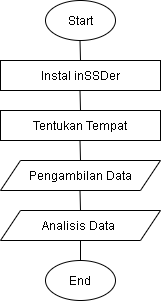

The diagram above was exported from draw.io. Its source (the exported page's mxGraphModel, read from the mxfile embedded in the PNG):
<mxGraphModel dx="868" dy="510" grid="1" gridSize="10" guides="1" tooltips="1" connect="1" arrows="1" fold="1" page="1" pageScale="1" pageWidth="850" pageHeight="1400" math="0" shadow="0">
  <root>
    <mxCell id="0" />
    <mxCell id="1" parent="0" />
    <mxCell id="kYMvY3vByHpC-Dv9fDPE-1" value="Start" style="ellipse;whiteSpace=wrap;html=1;strokeWidth=1;" vertex="1" parent="1">
      <mxGeometry x="365" y="80" width="70" height="40" as="geometry" />
    </mxCell>
    <mxCell id="kYMvY3vByHpC-Dv9fDPE-3" value="Instal inSSDer" style="rounded=0;whiteSpace=wrap;html=1;strokeWidth=1;" vertex="1" parent="1">
      <mxGeometry x="320" y="140" width="160" height="30" as="geometry" />
    </mxCell>
    <mxCell id="kYMvY3vByHpC-Dv9fDPE-4" value="Tentukan Tempat" style="rounded=0;whiteSpace=wrap;html=1;strokeWidth=1;" vertex="1" parent="1">
      <mxGeometry x="320" y="190" width="160" height="30" as="geometry" />
    </mxCell>
    <mxCell id="kYMvY3vByHpC-Dv9fDPE-5" value="Pengambilan Data" style="shape=parallelogram;perimeter=parallelogramPerimeter;whiteSpace=wrap;html=1;fixedSize=1;strokeWidth=1;" vertex="1" parent="1">
      <mxGeometry x="320" y="240" width="160" height="30" as="geometry" />
    </mxCell>
    <mxCell id="kYMvY3vByHpC-Dv9fDPE-6" value="Analisis Data&amp;nbsp;" style="shape=parallelogram;perimeter=parallelogramPerimeter;whiteSpace=wrap;html=1;fixedSize=1;strokeWidth=1;" vertex="1" parent="1">
      <mxGeometry x="320" y="290" width="160" height="30" as="geometry" />
    </mxCell>
    <mxCell id="kYMvY3vByHpC-Dv9fDPE-7" value="End" style="ellipse;whiteSpace=wrap;html=1;strokeWidth=1;" vertex="1" parent="1">
      <mxGeometry x="365" y="340" width="70" height="40" as="geometry" />
    </mxCell>
    <mxCell id="kYMvY3vByHpC-Dv9fDPE-8" value="" style="endArrow=none;html=1;" edge="1" parent="1">
      <mxGeometry width="50" height="50" relative="1" as="geometry">
        <mxPoint x="400" y="140" as="sourcePoint" />
        <mxPoint x="399.5" y="120" as="targetPoint" />
      </mxGeometry>
    </mxCell>
    <mxCell id="kYMvY3vByHpC-Dv9fDPE-9" value="" style="endArrow=none;html=1;" edge="1" parent="1">
      <mxGeometry width="50" height="50" relative="1" as="geometry">
        <mxPoint x="400" y="190" as="sourcePoint" />
        <mxPoint x="399.5" y="170" as="targetPoint" />
      </mxGeometry>
    </mxCell>
    <mxCell id="kYMvY3vByHpC-Dv9fDPE-10" value="" style="endArrow=none;html=1;" edge="1" parent="1">
      <mxGeometry width="50" height="50" relative="1" as="geometry">
        <mxPoint x="400" y="240" as="sourcePoint" />
        <mxPoint x="399.5" y="220" as="targetPoint" />
      </mxGeometry>
    </mxCell>
    <mxCell id="kYMvY3vByHpC-Dv9fDPE-11" value="" style="endArrow=none;html=1;" edge="1" parent="1">
      <mxGeometry width="50" height="50" relative="1" as="geometry">
        <mxPoint x="400" y="290" as="sourcePoint" />
        <mxPoint x="399.5" y="270" as="targetPoint" />
        <Array as="points" />
      </mxGeometry>
    </mxCell>
    <mxCell id="kYMvY3vByHpC-Dv9fDPE-12" value="" style="endArrow=none;html=1;" edge="1" parent="1">
      <mxGeometry width="50" height="50" relative="1" as="geometry">
        <mxPoint x="400" y="340" as="sourcePoint" />
        <mxPoint x="400" y="320" as="targetPoint" />
        <Array as="points" />
      </mxGeometry>
    </mxCell>
  </root>
</mxGraphModel>